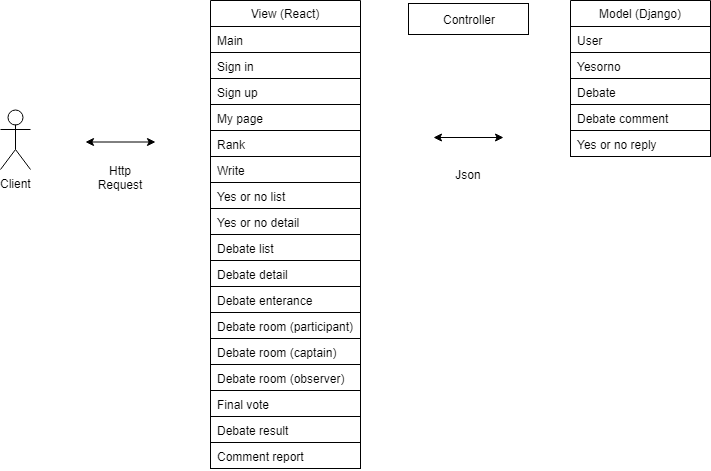

The diagram above was exported from draw.io. Its source (the exported page's mxGraphModel, read from the mxfile embedded in the PNG):
<mxGraphModel dx="1074" dy="616" grid="1" gridSize="10" guides="1" tooltips="1" connect="1" arrows="1" fold="1" page="1" pageScale="1" pageWidth="1169" pageHeight="827" math="0" shadow="0">
  <root>
    <mxCell id="0" />
    <mxCell id="1" parent="0" />
    <mxCell id="3VZwwiQK_Hi3m8obhq6Z-1" value="Client" style="shape=umlActor;verticalLabelPosition=bottom;labelBackgroundColor=#ffffff;verticalAlign=top;html=1;outlineConnect=0;" parent="1" vertex="1">
      <mxGeometry x="170" y="308" width="30" height="60" as="geometry" />
    </mxCell>
    <mxCell id="3VZwwiQK_Hi3m8obhq6Z-9" value="View (React)" style="swimlane;fontStyle=0;childLayout=stackLayout;horizontal=1;startSize=26;fillColor=none;horizontalStack=0;resizeParent=1;resizeParentMax=0;resizeLast=0;collapsible=1;marginBottom=0;" parent="1" vertex="1">
      <mxGeometry x="380" y="199" width="150" height="468" as="geometry" />
    </mxCell>
    <mxCell id="3VZwwiQK_Hi3m8obhq6Z-10" value="Main" style="text;strokeColor=#000000;fillColor=none;align=left;verticalAlign=top;spacingLeft=4;spacingRight=4;overflow=hidden;rotatable=0;points=[[0,0.5],[1,0.5]];portConstraint=eastwest;" parent="3VZwwiQK_Hi3m8obhq6Z-9" vertex="1">
      <mxGeometry y="26" width="150" height="26" as="geometry" />
    </mxCell>
    <mxCell id="3VZwwiQK_Hi3m8obhq6Z-11" value="Sign in" style="text;strokeColor=#000000;fillColor=none;align=left;verticalAlign=top;spacingLeft=4;spacingRight=4;overflow=hidden;rotatable=0;points=[[0,0.5],[1,0.5]];portConstraint=eastwest;" parent="3VZwwiQK_Hi3m8obhq6Z-9" vertex="1">
      <mxGeometry y="52" width="150" height="26" as="geometry" />
    </mxCell>
    <mxCell id="3VZwwiQK_Hi3m8obhq6Z-12" value="Sign up" style="text;strokeColor=#000000;fillColor=none;align=left;verticalAlign=top;spacingLeft=4;spacingRight=4;overflow=hidden;rotatable=0;points=[[0,0.5],[1,0.5]];portConstraint=eastwest;" parent="3VZwwiQK_Hi3m8obhq6Z-9" vertex="1">
      <mxGeometry y="78" width="150" height="26" as="geometry" />
    </mxCell>
    <mxCell id="3VZwwiQK_Hi3m8obhq6Z-13" value="My page" style="text;strokeColor=#000000;fillColor=none;align=left;verticalAlign=top;spacingLeft=4;spacingRight=4;overflow=hidden;rotatable=0;points=[[0,0.5],[1,0.5]];portConstraint=eastwest;" parent="3VZwwiQK_Hi3m8obhq6Z-9" vertex="1">
      <mxGeometry y="104" width="150" height="26" as="geometry" />
    </mxCell>
    <mxCell id="3VZwwiQK_Hi3m8obhq6Z-14" value="Rank" style="text;strokeColor=#000000;fillColor=none;align=left;verticalAlign=top;spacingLeft=4;spacingRight=4;overflow=hidden;rotatable=0;points=[[0,0.5],[1,0.5]];portConstraint=eastwest;" parent="3VZwwiQK_Hi3m8obhq6Z-9" vertex="1">
      <mxGeometry y="130" width="150" height="26" as="geometry" />
    </mxCell>
    <mxCell id="3VZwwiQK_Hi3m8obhq6Z-15" value="Write" style="text;strokeColor=#000000;fillColor=none;align=left;verticalAlign=top;spacingLeft=4;spacingRight=4;overflow=hidden;rotatable=0;points=[[0,0.5],[1,0.5]];portConstraint=eastwest;" parent="3VZwwiQK_Hi3m8obhq6Z-9" vertex="1">
      <mxGeometry y="156" width="150" height="26" as="geometry" />
    </mxCell>
    <mxCell id="3VZwwiQK_Hi3m8obhq6Z-16" value="Yes or no list" style="text;strokeColor=#000000;fillColor=none;align=left;verticalAlign=top;spacingLeft=4;spacingRight=4;overflow=hidden;rotatable=0;points=[[0,0.5],[1,0.5]];portConstraint=eastwest;" parent="3VZwwiQK_Hi3m8obhq6Z-9" vertex="1">
      <mxGeometry y="182" width="150" height="26" as="geometry" />
    </mxCell>
    <mxCell id="3VZwwiQK_Hi3m8obhq6Z-17" value="Yes or no detail" style="text;strokeColor=#000000;fillColor=none;align=left;verticalAlign=top;spacingLeft=4;spacingRight=4;overflow=hidden;rotatable=0;points=[[0,0.5],[1,0.5]];portConstraint=eastwest;" parent="3VZwwiQK_Hi3m8obhq6Z-9" vertex="1">
      <mxGeometry y="208" width="150" height="26" as="geometry" />
    </mxCell>
    <mxCell id="3VZwwiQK_Hi3m8obhq6Z-18" value="Debate list" style="text;strokeColor=#000000;fillColor=none;align=left;verticalAlign=top;spacingLeft=4;spacingRight=4;overflow=hidden;rotatable=0;points=[[0,0.5],[1,0.5]];portConstraint=eastwest;" parent="3VZwwiQK_Hi3m8obhq6Z-9" vertex="1">
      <mxGeometry y="234" width="150" height="26" as="geometry" />
    </mxCell>
    <mxCell id="3VZwwiQK_Hi3m8obhq6Z-19" value="Debate detail" style="text;strokeColor=#000000;fillColor=none;align=left;verticalAlign=top;spacingLeft=4;spacingRight=4;overflow=hidden;rotatable=0;points=[[0,0.5],[1,0.5]];portConstraint=eastwest;" parent="3VZwwiQK_Hi3m8obhq6Z-9" vertex="1">
      <mxGeometry y="260" width="150" height="26" as="geometry" />
    </mxCell>
    <mxCell id="3VZwwiQK_Hi3m8obhq6Z-20" value="Debate enterance" style="text;strokeColor=#000000;fillColor=none;align=left;verticalAlign=top;spacingLeft=4;spacingRight=4;overflow=hidden;rotatable=0;points=[[0,0.5],[1,0.5]];portConstraint=eastwest;" parent="3VZwwiQK_Hi3m8obhq6Z-9" vertex="1">
      <mxGeometry y="286" width="150" height="26" as="geometry" />
    </mxCell>
    <mxCell id="3VZwwiQK_Hi3m8obhq6Z-21" value="Debate room (participant)" style="text;strokeColor=#000000;fillColor=none;align=left;verticalAlign=top;spacingLeft=4;spacingRight=4;overflow=hidden;rotatable=0;points=[[0,0.5],[1,0.5]];portConstraint=eastwest;" parent="3VZwwiQK_Hi3m8obhq6Z-9" vertex="1">
      <mxGeometry y="312" width="150" height="26" as="geometry" />
    </mxCell>
    <mxCell id="fgUyKix_Xe1FhLXu3akY-1" value="Debate room (captain)" style="text;strokeColor=#000000;fillColor=none;align=left;verticalAlign=top;spacingLeft=4;spacingRight=4;overflow=hidden;rotatable=0;points=[[0,0.5],[1,0.5]];portConstraint=eastwest;" vertex="1" parent="3VZwwiQK_Hi3m8obhq6Z-9">
      <mxGeometry y="338" width="150" height="26" as="geometry" />
    </mxCell>
    <mxCell id="3VZwwiQK_Hi3m8obhq6Z-30" value="Debate room (observer)" style="text;strokeColor=#000000;fillColor=none;align=left;verticalAlign=top;spacingLeft=4;spacingRight=4;overflow=hidden;rotatable=0;points=[[0,0.5],[1,0.5]];portConstraint=eastwest;" parent="3VZwwiQK_Hi3m8obhq6Z-9" vertex="1">
      <mxGeometry y="364" width="150" height="26" as="geometry" />
    </mxCell>
    <mxCell id="3VZwwiQK_Hi3m8obhq6Z-31" value="Final vote" style="text;strokeColor=#000000;fillColor=none;align=left;verticalAlign=top;spacingLeft=4;spacingRight=4;overflow=hidden;rotatable=0;points=[[0,0.5],[1,0.5]];portConstraint=eastwest;" parent="3VZwwiQK_Hi3m8obhq6Z-9" vertex="1">
      <mxGeometry y="390" width="150" height="26" as="geometry" />
    </mxCell>
    <mxCell id="3VZwwiQK_Hi3m8obhq6Z-32" value="Debate result" style="text;strokeColor=#000000;fillColor=none;align=left;verticalAlign=top;spacingLeft=4;spacingRight=4;overflow=hidden;rotatable=0;points=[[0,0.5],[1,0.5]];portConstraint=eastwest;" parent="3VZwwiQK_Hi3m8obhq6Z-9" vertex="1">
      <mxGeometry y="416" width="150" height="26" as="geometry" />
    </mxCell>
    <mxCell id="3VZwwiQK_Hi3m8obhq6Z-33" value="Comment report" style="text;strokeColor=#000000;fillColor=none;align=left;verticalAlign=top;spacingLeft=4;spacingRight=4;overflow=hidden;rotatable=0;points=[[0,0.5],[1,0.5]];portConstraint=eastwest;" parent="3VZwwiQK_Hi3m8obhq6Z-9" vertex="1">
      <mxGeometry y="442" width="150" height="26" as="geometry" />
    </mxCell>
    <mxCell id="3VZwwiQK_Hi3m8obhq6Z-34" value="Model (Django)" style="swimlane;fontStyle=0;childLayout=stackLayout;horizontal=1;startSize=26;fillColor=none;horizontalStack=0;resizeParent=1;resizeParentMax=0;resizeLast=0;collapsible=1;marginBottom=0;" parent="1" vertex="1">
      <mxGeometry x="740" y="199" width="140" height="156" as="geometry" />
    </mxCell>
    <mxCell id="3VZwwiQK_Hi3m8obhq6Z-35" value="User" style="text;strokeColor=#000000;fillColor=none;align=left;verticalAlign=top;spacingLeft=4;spacingRight=4;overflow=hidden;rotatable=0;points=[[0,0.5],[1,0.5]];portConstraint=eastwest;" parent="3VZwwiQK_Hi3m8obhq6Z-34" vertex="1">
      <mxGeometry y="26" width="140" height="26" as="geometry" />
    </mxCell>
    <mxCell id="3VZwwiQK_Hi3m8obhq6Z-36" value="Yesorno" style="text;strokeColor=#000000;fillColor=none;align=left;verticalAlign=top;spacingLeft=4;spacingRight=4;overflow=hidden;rotatable=0;points=[[0,0.5],[1,0.5]];portConstraint=eastwest;" parent="3VZwwiQK_Hi3m8obhq6Z-34" vertex="1">
      <mxGeometry y="52" width="140" height="26" as="geometry" />
    </mxCell>
    <mxCell id="3VZwwiQK_Hi3m8obhq6Z-37" value="Debate" style="text;strokeColor=#000000;fillColor=none;align=left;verticalAlign=top;spacingLeft=4;spacingRight=4;overflow=hidden;rotatable=0;points=[[0,0.5],[1,0.5]];portConstraint=eastwest;" parent="3VZwwiQK_Hi3m8obhq6Z-34" vertex="1">
      <mxGeometry y="78" width="140" height="26" as="geometry" />
    </mxCell>
    <mxCell id="3VZwwiQK_Hi3m8obhq6Z-38" value="Debate comment" style="text;strokeColor=#000000;fillColor=none;align=left;verticalAlign=top;spacingLeft=4;spacingRight=4;overflow=hidden;rotatable=0;points=[[0,0.5],[1,0.5]];portConstraint=eastwest;" parent="3VZwwiQK_Hi3m8obhq6Z-34" vertex="1">
      <mxGeometry y="104" width="140" height="26" as="geometry" />
    </mxCell>
    <mxCell id="3VZwwiQK_Hi3m8obhq6Z-39" value="Yes or no reply" style="text;strokeColor=#000000;fillColor=none;align=left;verticalAlign=top;spacingLeft=4;spacingRight=4;overflow=hidden;rotatable=0;points=[[0,0.5],[1,0.5]];portConstraint=eastwest;" parent="3VZwwiQK_Hi3m8obhq6Z-34" vertex="1">
      <mxGeometry y="130" width="140" height="26" as="geometry" />
    </mxCell>
    <mxCell id="3VZwwiQK_Hi3m8obhq6Z-51" value="Controller" style="rounded=0;whiteSpace=wrap;html=1;strokeColor=#000000;" parent="1" vertex="1">
      <mxGeometry x="578" y="202" width="120" height="31" as="geometry" />
    </mxCell>
    <mxCell id="3VZwwiQK_Hi3m8obhq6Z-52" value="" style="endArrow=classic;startArrow=classic;html=1;" parent="1" edge="1">
      <mxGeometry width="50" height="50" relative="1" as="geometry">
        <mxPoint x="255" y="340.5" as="sourcePoint" />
        <mxPoint x="325" y="340.5" as="targetPoint" />
      </mxGeometry>
    </mxCell>
    <mxCell id="3VZwwiQK_Hi3m8obhq6Z-53" value="" style="endArrow=classic;startArrow=classic;html=1;" parent="1" edge="1">
      <mxGeometry width="50" height="50" relative="1" as="geometry">
        <mxPoint x="603" y="336" as="sourcePoint" />
        <mxPoint x="673" y="336" as="targetPoint" />
      </mxGeometry>
    </mxCell>
    <mxCell id="3VZwwiQK_Hi3m8obhq6Z-54" value="Http Request" style="text;html=1;strokeColor=none;fillColor=none;align=center;verticalAlign=middle;whiteSpace=wrap;rounded=0;" parent="1" vertex="1">
      <mxGeometry x="270" y="366" width="40" height="20" as="geometry" />
    </mxCell>
    <mxCell id="3VZwwiQK_Hi3m8obhq6Z-55" value="Json" style="text;html=1;strokeColor=none;fillColor=none;align=center;verticalAlign=middle;whiteSpace=wrap;rounded=0;" parent="1" vertex="1">
      <mxGeometry x="618" y="363" width="40" height="20" as="geometry" />
    </mxCell>
  </root>
</mxGraphModel>